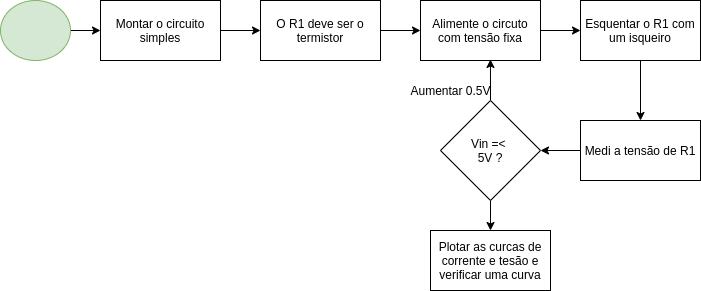

The diagram above was exported from draw.io. Its source (the exported page's mxGraphModel, read from the mxfile embedded in the PNG):
<mxGraphModel dx="774" dy="793" grid="1" gridSize="10" guides="1" tooltips="1" connect="1" arrows="1" fold="1" page="1" pageScale="1" pageWidth="827" pageHeight="1169" math="0" shadow="0">
  <root>
    <mxCell id="0" />
    <mxCell id="1" parent="0" />
    <mxCell id="uqRcTcgo9s0uXh2KjyLy-9" style="edgeStyle=orthogonalEdgeStyle;rounded=0;orthogonalLoop=1;jettySize=auto;html=1;exitX=1;exitY=0.5;exitDx=0;exitDy=0;entryX=0;entryY=0.5;entryDx=0;entryDy=0;" edge="1" parent="1" source="uqRcTcgo9s0uXh2KjyLy-1" target="uqRcTcgo9s0uXh2KjyLy-4">
      <mxGeometry relative="1" as="geometry" />
    </mxCell>
    <mxCell id="uqRcTcgo9s0uXh2KjyLy-1" value="" style="ellipse;whiteSpace=wrap;html=1;fillColor=#d5e8d4;strokeColor=#82b366;" vertex="1" parent="1">
      <mxGeometry x="60" y="110" width="70" height="60" as="geometry" />
    </mxCell>
    <mxCell id="uqRcTcgo9s0uXh2KjyLy-13" style="edgeStyle=orthogonalEdgeStyle;rounded=0;orthogonalLoop=1;jettySize=auto;html=1;exitX=1;exitY=0.5;exitDx=0;exitDy=0;entryX=0;entryY=0.5;entryDx=0;entryDy=0;" edge="1" parent="1" source="uqRcTcgo9s0uXh2KjyLy-2" target="uqRcTcgo9s0uXh2KjyLy-12">
      <mxGeometry relative="1" as="geometry" />
    </mxCell>
    <mxCell id="uqRcTcgo9s0uXh2KjyLy-2" value="Alimente o circuto&lt;br&gt;com tensão fixa" style="rounded=0;whiteSpace=wrap;html=1;" vertex="1" parent="1">
      <mxGeometry x="480" y="110" width="120" height="60" as="geometry" />
    </mxCell>
    <mxCell id="uqRcTcgo9s0uXh2KjyLy-11" style="edgeStyle=orthogonalEdgeStyle;rounded=0;orthogonalLoop=1;jettySize=auto;html=1;exitX=1;exitY=0.5;exitDx=0;exitDy=0;entryX=0;entryY=0.5;entryDx=0;entryDy=0;" edge="1" parent="1" source="uqRcTcgo9s0uXh2KjyLy-3" target="uqRcTcgo9s0uXh2KjyLy-2">
      <mxGeometry relative="1" as="geometry" />
    </mxCell>
    <mxCell id="uqRcTcgo9s0uXh2KjyLy-3" value="O R1 deve ser o termistor" style="rounded=0;whiteSpace=wrap;html=1;" vertex="1" parent="1">
      <mxGeometry x="320" y="110" width="120" height="60" as="geometry" />
    </mxCell>
    <mxCell id="uqRcTcgo9s0uXh2KjyLy-10" style="edgeStyle=orthogonalEdgeStyle;rounded=0;orthogonalLoop=1;jettySize=auto;html=1;exitX=1;exitY=0.5;exitDx=0;exitDy=0;entryX=0;entryY=0.5;entryDx=0;entryDy=0;" edge="1" parent="1" source="uqRcTcgo9s0uXh2KjyLy-4" target="uqRcTcgo9s0uXh2KjyLy-3">
      <mxGeometry relative="1" as="geometry" />
    </mxCell>
    <mxCell id="uqRcTcgo9s0uXh2KjyLy-4" value="Montar o circuito simples" style="rounded=0;whiteSpace=wrap;html=1;" vertex="1" parent="1">
      <mxGeometry x="160" y="110" width="120" height="60" as="geometry" />
    </mxCell>
    <mxCell id="uqRcTcgo9s0uXh2KjyLy-15" style="edgeStyle=orthogonalEdgeStyle;rounded=0;orthogonalLoop=1;jettySize=auto;html=1;exitX=0.5;exitY=1;exitDx=0;exitDy=0;" edge="1" parent="1" source="uqRcTcgo9s0uXh2KjyLy-12" target="uqRcTcgo9s0uXh2KjyLy-14">
      <mxGeometry relative="1" as="geometry" />
    </mxCell>
    <mxCell id="uqRcTcgo9s0uXh2KjyLy-12" value="Esquentar o R1 com um isqueiro" style="rounded=0;whiteSpace=wrap;html=1;" vertex="1" parent="1">
      <mxGeometry x="640" y="110" width="120" height="60" as="geometry" />
    </mxCell>
    <mxCell id="uqRcTcgo9s0uXh2KjyLy-19" style="edgeStyle=orthogonalEdgeStyle;rounded=0;orthogonalLoop=1;jettySize=auto;html=1;exitX=0;exitY=0.5;exitDx=0;exitDy=0;entryX=1;entryY=0.5;entryDx=0;entryDy=0;" edge="1" parent="1" source="uqRcTcgo9s0uXh2KjyLy-14" target="uqRcTcgo9s0uXh2KjyLy-18">
      <mxGeometry relative="1" as="geometry" />
    </mxCell>
    <mxCell id="uqRcTcgo9s0uXh2KjyLy-14" value="Medi a tensão de R1" style="rounded=0;whiteSpace=wrap;html=1;" vertex="1" parent="1">
      <mxGeometry x="640" y="230" width="120" height="60" as="geometry" />
    </mxCell>
    <mxCell id="uqRcTcgo9s0uXh2KjyLy-17" value="Aumentar 0.5V" style="text;html=1;align=center;verticalAlign=middle;resizable=0;points=[];autosize=1;" vertex="1" parent="1">
      <mxGeometry x="460" y="190" width="100" height="20" as="geometry" />
    </mxCell>
    <mxCell id="uqRcTcgo9s0uXh2KjyLy-20" style="edgeStyle=orthogonalEdgeStyle;rounded=0;orthogonalLoop=1;jettySize=auto;html=1;exitX=0.5;exitY=0;exitDx=0;exitDy=0;entryX=0.583;entryY=0.983;entryDx=0;entryDy=0;entryPerimeter=0;" edge="1" parent="1" source="uqRcTcgo9s0uXh2KjyLy-18" target="uqRcTcgo9s0uXh2KjyLy-2">
      <mxGeometry relative="1" as="geometry" />
    </mxCell>
    <mxCell id="uqRcTcgo9s0uXh2KjyLy-22" style="edgeStyle=orthogonalEdgeStyle;rounded=0;orthogonalLoop=1;jettySize=auto;html=1;exitX=0.5;exitY=1;exitDx=0;exitDy=0;" edge="1" parent="1" source="uqRcTcgo9s0uXh2KjyLy-18" target="uqRcTcgo9s0uXh2KjyLy-21">
      <mxGeometry relative="1" as="geometry" />
    </mxCell>
    <mxCell id="uqRcTcgo9s0uXh2KjyLy-18" value="Vin =&amp;lt;&amp;nbsp;&lt;br&gt;5V ?" style="rhombus;whiteSpace=wrap;html=1;" vertex="1" parent="1">
      <mxGeometry x="500" y="210" width="100" height="100" as="geometry" />
    </mxCell>
    <mxCell id="uqRcTcgo9s0uXh2KjyLy-21" value="Plotar as curcas de corrente e tesão e verificar uma curva" style="rounded=0;whiteSpace=wrap;html=1;" vertex="1" parent="1">
      <mxGeometry x="490" y="340" width="120" height="60" as="geometry" />
    </mxCell>
  </root>
</mxGraphModel>